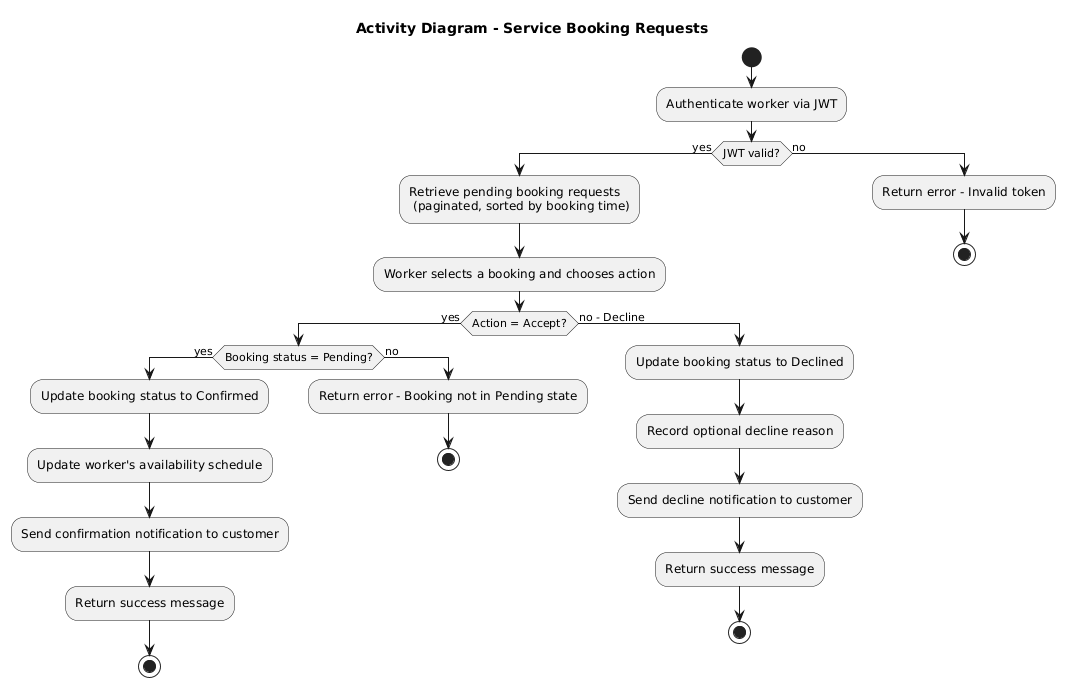

The diagram above was rendered by PlantUML. Its source (embedded in the PNG):
@startuml
title Activity Diagram - Service Booking Requests

start

:Authenticate worker via JWT;

if (JWT valid?) then (yes)
  :Retrieve pending booking requests 
   (paginated, sorted by booking time);

  :Worker selects a booking and chooses action;

  if (Action = Accept?) then (yes)
    if (Booking status = Pending?) then (yes)
      :Update booking status to Confirmed;
      :Update worker's availability schedule;
      :Send confirmation notification to customer;
      :Return success message;
      stop
    else (no)
      :Return error - Booking not in Pending state;
      stop
    endif

  else (no - Decline)
    :Update booking status to Declined;
    :Record optional decline reason;
    :Send decline notification to customer;
    :Return success message;
    stop
  endif

else (no)
  :Return error - Invalid token;
  stop
endif
@enduml